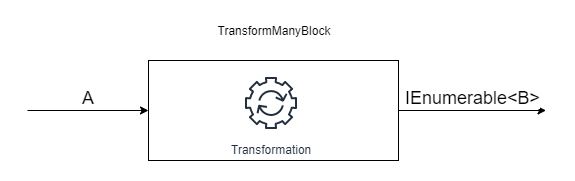

The diagram above was exported from draw.io. Its source (the exported page's mxGraphModel, read from the mxfile embedded in the PNG):
<mxGraphModel dx="1422" dy="729" grid="1" gridSize="10" guides="1" tooltips="1" connect="1" arrows="1" fold="1" page="1" pageScale="1" pageWidth="827" pageHeight="1169" math="0" shadow="0">
  <root>
    <mxCell id="0" />
    <mxCell id="1" parent="0" />
    <mxCell id="2" value="" style="rounded=0;whiteSpace=wrap;html=1;" vertex="1" parent="1">
      <mxGeometry x="280" y="270" width="250" height="100" as="geometry" />
    </mxCell>
    <mxCell id="3" value="Transformation" style="outlineConnect=0;fontColor=#232F3E;gradientColor=none;strokeColor=#232F3E;fillColor=#ffffff;dashed=0;verticalLabelPosition=bottom;verticalAlign=top;align=center;html=1;fontSize=12;fontStyle=0;aspect=fixed;shape=mxgraph.aws4.resourceIcon;resIcon=mxgraph.aws4.automation;" vertex="1" parent="1">
      <mxGeometry x="370" y="280" width="65" height="65" as="geometry" />
    </mxCell>
    <mxCell id="4" value="&lt;font style=&quot;font-size: 18px&quot;&gt;A&lt;/font&gt;" style="endArrow=classic;html=1;entryX=0;entryY=0.5;entryDx=0;entryDy=0;verticalAlign=bottom;" edge="1" target="2" parent="1">
      <mxGeometry width="50" height="50" relative="1" as="geometry">
        <mxPoint x="159" y="320" as="sourcePoint" />
        <mxPoint x="179" y="300" as="targetPoint" />
      </mxGeometry>
    </mxCell>
    <mxCell id="5" value="&lt;font style=&quot;font-size: 18px&quot;&gt;IEnumerable&amp;lt;B&amp;gt;&lt;/font&gt;" style="endArrow=classic;html=1;exitX=1;exitY=0.5;exitDx=0;exitDy=0;verticalAlign=bottom;" edge="1" source="2" parent="1">
      <mxGeometry width="50" height="50" relative="1" as="geometry">
        <mxPoint x="660" y="300" as="sourcePoint" />
        <mxPoint x="677.5" y="320" as="targetPoint" />
      </mxGeometry>
    </mxCell>
    <mxCell id="6" value="TransformManyBlock" style="text;html=1;strokeColor=none;fillColor=none;align=center;verticalAlign=middle;whiteSpace=wrap;rounded=0;" vertex="1" parent="1">
      <mxGeometry x="385" y="230" width="40" height="20" as="geometry" />
    </mxCell>
  </root>
</mxGraphModel>